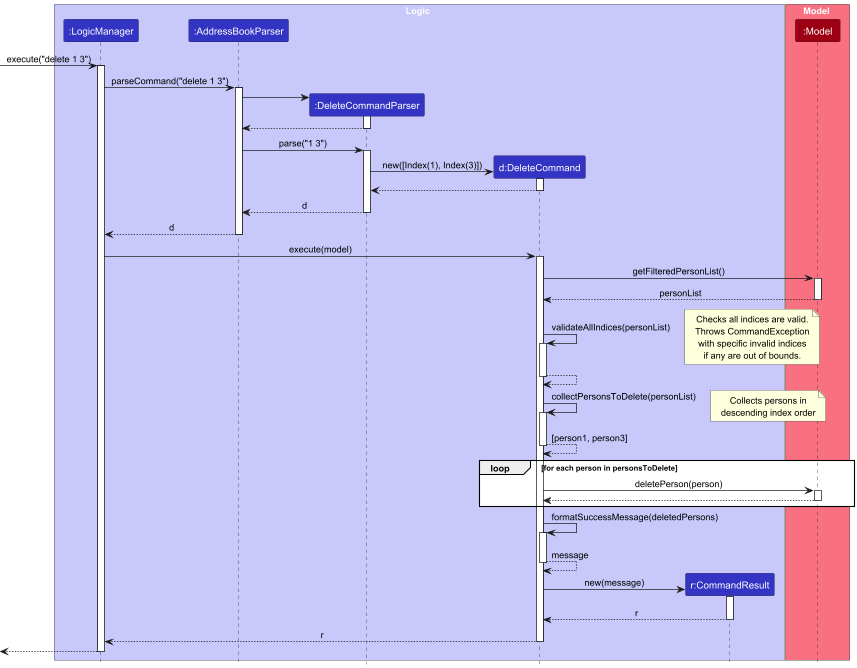

The diagram above was rendered by PlantUML. Its source (embedded in the PNG):
@startuml
!include style.puml
skinparam ArrowFontStyle plain

box Logic LOGIC_COLOR_T1
participant ":LogicManager" as LogicManager LOGIC_COLOR
participant ":AddressBookParser" as AddressBookParser LOGIC_COLOR
participant ":DeleteCommandParser" as DeleteCommandParser LOGIC_COLOR
participant "d:DeleteCommand" as DeleteCommand LOGIC_COLOR
participant "r:CommandResult" as CommandResult LOGIC_COLOR
end box

box Model MODEL_COLOR_T1
participant ":Model" as Model MODEL_COLOR
end box

[-> LogicManager : execute("delete 1 3")
activate LogicManager

LogicManager -> AddressBookParser : parseCommand("delete 1 3")
activate AddressBookParser

create DeleteCommandParser
AddressBookParser -> DeleteCommandParser
activate DeleteCommandParser

DeleteCommandParser --> AddressBookParser
deactivate DeleteCommandParser

AddressBookParser -> DeleteCommandParser : parse("1 3")
activate DeleteCommandParser

create DeleteCommand
DeleteCommandParser -> DeleteCommand : new([Index(1), Index(3)])
activate DeleteCommand

DeleteCommand --> DeleteCommandParser
deactivate DeleteCommand

DeleteCommandParser --> AddressBookParser : d
deactivate DeleteCommandParser

AddressBookParser --> LogicManager : d
deactivate AddressBookParser

LogicManager -> DeleteCommand : execute(model)
activate DeleteCommand

DeleteCommand -> Model : getFilteredPersonList()
activate Model

Model --> DeleteCommand : personList
deactivate Model

DeleteCommand -> DeleteCommand : validateAllIndices(personList)
activate DeleteCommand
note right: Checks all indices are valid.\nThrows CommandException\nwith specific invalid indices\nif any are out of bounds.
DeleteCommand --> DeleteCommand
deactivate DeleteCommand

DeleteCommand -> DeleteCommand : collectPersonsToDelete(personList)
activate DeleteCommand
note right: Collects persons in\ndescending index order
DeleteCommand --> DeleteCommand : [person1, person3]
deactivate DeleteCommand

loop for each person in personsToDelete
    DeleteCommand -> Model : deletePerson(person)
    activate Model
    Model --> DeleteCommand
    deactivate Model
end

DeleteCommand -> DeleteCommand : formatSuccessMessage(deletedPersons)
activate DeleteCommand
DeleteCommand --> DeleteCommand : message
deactivate DeleteCommand

create CommandResult
DeleteCommand -> CommandResult : new(message)
activate CommandResult

CommandResult --> DeleteCommand : r
deactivate CommandResult

DeleteCommand --> LogicManager : r
deactivate DeleteCommand

[<--LogicManager
deactivate LogicManager
@enduml